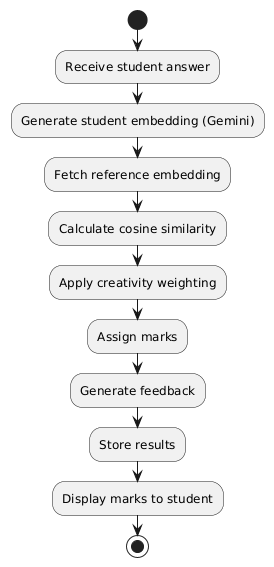

The diagram above was rendered by PlantUML. Its source (embedded in the PNG):
@startuml
start
:Receive student answer;
:Generate student embedding (Gemini);
:Fetch reference embedding;
:Calculate cosine similarity;
:Apply creativity weighting;
:Assign marks;
:Generate feedback;
:Store results;
:Display marks to student;
stop
@enduml